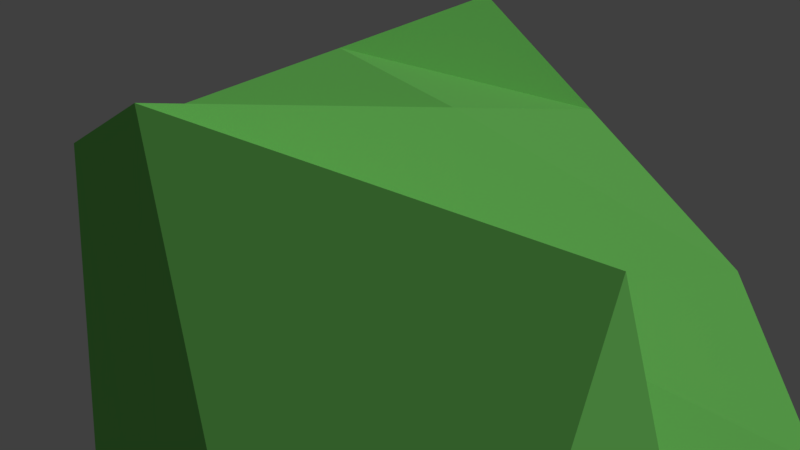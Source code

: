 # Source: test.blend  (saved by Blender 2.78.0; exported with 4.5.12 LTS)
import bpy
from mathutils import Matrix  # noqa: F401  (used for matrix-valued properties, if any)

bpy.ops.wm.read_factory_settings(use_empty=True)
scene = bpy.context.scene
scene.name = 'Scene'

# ---- collections
col_collection_1 = bpy.data.collections.new('Collection 1'); scene.collection.children.link(col_collection_1)

# ---- materials (node trees are filled in below, after node groups)
mat_material_001 = bpy.data.materials.new('Material.001')
mat_material_001.alpha_threshold = 0.0
mat_material_001.use_transparent_shadow = False
mat_material_001.diffuse_color = (0.235, 0.8, 0.1657, 1.0)
mat_material_001.specular_color = (0.1384, 1.0, 0.1469)
mat_material_001.roughness = 0.5
mat_material_001.specular_intensity = 0.0
mat_material_001.line_color = (0.0, 0.0, 0.0, 1.0)

# ---- material node trees

# ---- world
world_world = bpy.data.worlds.new('World'); scene.world = world_world
world_world.color = (0.05088, 0.05088, 0.05088)
world_world.use_sun_shadow = False
world_world.sun_shadow_jitter_overblur = 0.0
world_world.cycles.sampling_method = 'MANUAL'

# ---- cameras
cam_camera = bpy.data.cameras.new('Camera')
cam_camera.clip_end = 100.0
cam_camera.lens = 35.0
cam_camera.sensor_width = 32.0
cam_camera.sensor_height = 18.0
cam_camera.ortho_scale = 7.314
cam_camera.dof.focus_distance = 0.0
cam_camera.dof.aperture_fstop = 128.0

# ---- lights
light_lamp = bpy.data.lights.new('Lamp', 'SUN')
light_lamp.transmission_factor = 0.0
light_lamp.cutoff_distance = 30.0
light_lamp.angle = 0.1993
light_lamp.energy = 1.0
light_lamp.shadow_buffer_clip_start = 1.001
light_lamp.shadow_soft_size = 0.1
light_lamp.shadow_cascade_max_distance = 1000.0

# ---- meshes
me_cube = bpy.data.meshes.new('Cube')
me_cube.from_pydata([(0.7354, 1.067, -0.3304), (0.7915, -1.069, -0.8923), (-0.9867, -0.7791, -1.145), (-1.12, 1.471, -1.064), (0.2331, 1.317, 0.1177), (0.6413, -0.1755, 0.8632), (-1.666, -0.3121, 0.5226), (-0.8284, 1.056, 1.008), (0.7557, 0.2941, -0.5338), (-1.072, 0.6567, -1.094), (-0.1102, 0.2448, 0.2961), (-1.131, 0.5606, 0.8323), (-0.3324, 1.3, -0.7528), (-0.2318, -0.9023, -1.038), (-0.3778, 1.167, 0.63), (-0.8574, -0.4364, 0.9073), (-0.5513, 0.5864, 0.7304), (-0.296, 0.5028, -0.856), (-0.296, 0.5028, -0.856), (-0.296, 0.5028, -0.856), (-0.3324, 1.3, -0.7528), (-0.3324, 1.3, -0.7528), (-0.3778, 1.167, 0.63), (-0.3778, 1.167, 0.63), (-0.5513, 0.5864, 0.7304), (-0.5513, 0.5864, 0.7304), (-0.8574, -0.4364, 0.9073), (-0.8574, -0.4364, 0.9073), (-0.2318, -0.9023, -1.038), (-0.2318, -0.9023, -1.038)], [], [(17, 13, 28, 18), (16, 25, 26, 15), (8, 10, 5, 1), (13, 15, 26, 28), (9, 11, 7, 3), (14, 12, 20, 22), (2, 6, 11, 9), (0, 4, 10, 8), (14, 22, 25, 16), (12, 17, 18, 20), (21, 19, 17, 12), (23, 14, 16, 24), (23, 21, 12, 14), (29, 27, 15, 13), (24, 16, 15, 27), (19, 29, 13, 17), (20, 18, 9, 3), (8, 1, 29, 19), (22, 20, 3, 7), (0, 8, 19, 21), (22, 7, 11, 25), (4, 0, 21, 23), (4, 23, 24, 10), (25, 11, 6, 26), (28, 26, 6, 2), (10, 24, 27, 5), (18, 28, 2, 9), (1, 5, 27, 29)])
_uv = me_cube.uv_layers.new(name='UVMap')
_uv.uv.foreach_set('vector', [0.3929, 0.2247, 0.1251, 0.7021, 0.4512, 0.997, 0.4403, 0.2188, 0.3367, 0.07831, 0.07926, 0.2597, 0.6065, 0.3655, 0.09076, 0.1925, 0.2335, 0.1621, 0.5391, 0.8116, 0.371, 0.5378, 0.1584, 0.4572, 0.1251, 0.7021, 0.09076, 0.1925, 0.6065, 0.3655, 0.4512, 0.997, 6.005e-05, 0.003067, 0.9993, 0.998, 0.4519, 0.9979, 0.7365, 8.581e-05, 0.7452, 0.5343, 0.5599, 0.1735, 0.6268, 0.1201, 0.7995, 0.4376, 0.0005838, 0.9968, 0.9993, -0.0002497, 0.9993, 0.998, 6.005e-05, 0.003067, 0.8796, 0.3697, 0.9103, 0.7834, 0.5391, 0.8116, 0.2335, 0.1621, 0.7452, 0.5343, 0.7995, 0.4376, 0.07926, 0.2597, 0.3367, 0.07831, 0.5599, 0.1735, 0.3929, 0.2247, 0.4403, 0.2188, 0.6268, 0.1201, 0.4922, 0.2261, 0.4226, 0.04885, 0.3929, 0.2247, 0.5599, 0.1735, 0.4708, 0.1316, 0.7452, 0.5343, 0.3367, 0.07831, 0.9545, 0.4869, 0.4708, 0.1316, 0.4922, 0.2261, 0.5599, 0.1735, 0.7452, 0.5343, 0.2635, 0.3473, 0.1664, 0.3906, 0.09076, 0.1925, 0.1251, 0.7021, 0.9545, 0.4869, 0.3367, 0.07831, 0.09076, 0.1925, 0.1664, 0.3906, 0.4226, 0.04885, 0.2635, 0.3473, 0.1251, 0.7021, 0.3929, 0.2247, 0.6268, 0.1201, 0.4403, 0.2188, 6.005e-05, 0.003067, 0.7365, 8.581e-05, 0.2335, 0.1621, 0.1584, 0.4572, 0.2635, 0.3473, 0.4226, 0.04885, 0.7995, 0.4376, 0.6268, 0.1201, 0.7365, 8.581e-05, 0.4519, 0.9979, 0.8796, 0.3697, 0.2335, 0.1621, 0.4226, 0.04885, 0.4922, 0.2261, 0.7995, 0.4376, 0.4519, 0.9979, 0.07919, 0.5772, 0.07926, 0.2597, 0.9103, 0.7834, 0.8796, 0.3697, 0.4922, 0.2261, 0.4708, 0.1316, 0.9103, 0.7834, 0.4708, 0.1316, 0.9545, 0.4869, 0.5391, 0.8116, 0.07926, 0.2597, 0.07919, 0.5772, 0.9993, -0.0002497, 0.6065, 0.3655, 0.4512, 0.997, 0.6065, 0.3655, 0.9993, -0.0002497, 0.0005838, 0.9968, 0.5391, 0.8116, 0.9545, 0.4869, 0.1664, 0.3906, 0.371, 0.5378, 0.4403, 0.2188, 0.4512, 0.997, 0.0005838, 0.9968, 6.005e-05, 0.003067, 0.1584, 0.4572, 0.371, 0.5378, 0.1664, 0.3906, 0.2635, 0.3473])
me_cube.materials.append(mat_material_001)
me_cube.use_remesh_preserve_volume = False
me_cube.use_remesh_preserve_attributes = False
me_cube.use_mirror_vertex_groups = False
me_cube.update()

# ---- objects
ob_cube = bpy.data.objects.new('Cube', me_cube)
ob_lamp = bpy.data.objects.new('Lamp', light_lamp)
ob_camera = bpy.data.objects.new('Camera', cam_camera)

# ---- transforms, parenting, visibility, modifiers, constraints
ob_cube.location = (0.1712, -0.2488, 0.159)
ob_cube.lock_rotations_4d = False
ob_cube.empty_display_type = 'ARROWS'
ob_cube.lineart.crease_threshold = 0.0
ob_lamp.location = (2.894, -3.099, 4.963)
ob_lamp.rotation_euler = (0.6503, 0.05522, 1.866)
ob_lamp.lock_rotations_4d = False
ob_lamp.empty_display_type = 'ARROWS'
ob_lamp.color = (0.0, 0.0, 0.0, 0.0)
ob_lamp.lineart.crease_threshold = 0.0
ob_camera.location = (1.607, -1.79, 1.879)
ob_camera.rotation_euler = (1.109, 0.0, 0.8149)
ob_camera.lock_rotations_4d = False
ob_camera.empty_display_type = 'ARROWS'
ob_camera.color = (0.0, 0.0, 0.0, 0.0)
ob_camera.display_type = 'WIRE'
ob_camera.lineart.crease_threshold = 0.0

# ---- collection membership
col_collection_1.objects.link(ob_cube)
col_collection_1.objects.link(ob_lamp)
col_collection_1.objects.link(ob_camera)

# ---- scene / render settings (as saved in the file)
scene.camera = ob_camera
scene.frame_start = 1; scene.frame_end = 250; scene.frame_set(1)
scene.render.engine = 'BLENDER_EEVEE_NEXT'
scene.render.resolution_percentage = 50
scene.render.dither_intensity = 0.0
scene.cycles.use_denoising = False
scene.cycles.samples = 128
scene.cycles.sampling_pattern = 'TABULATED_SOBOL'
scene.cycles.light_sampling_threshold = 0.0
scene.cycles.use_adaptive_sampling = False
scene.cycles.use_light_tree = False
scene.cycles.blur_glossy = 0.0
scene.cycles.sample_clamp_indirect = 0.0
scene.view_settings.view_transform = 'Standard'
bpy.context.view_layer.update()
